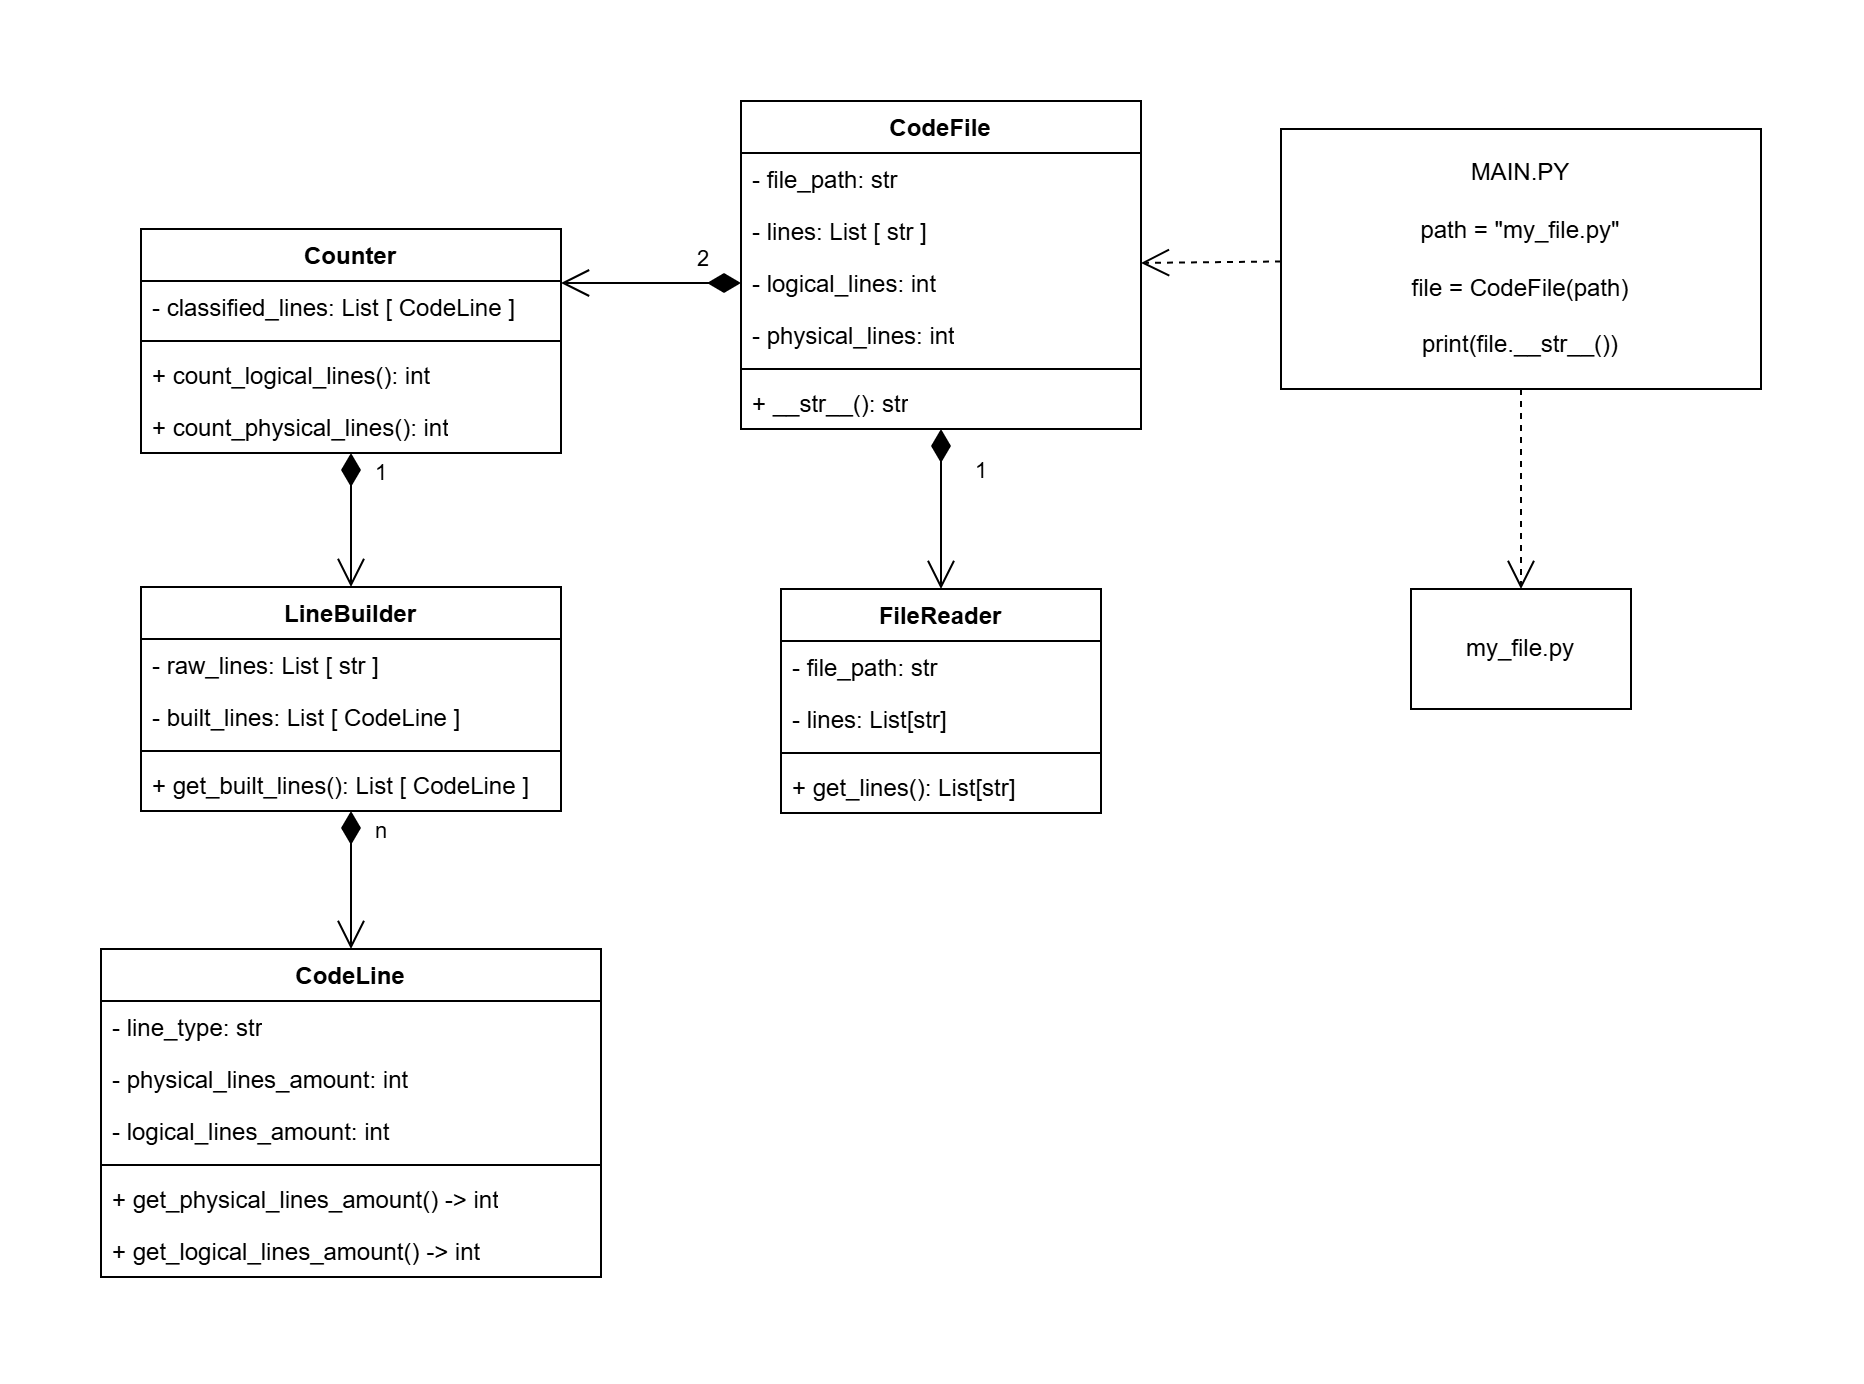

The diagram above was exported from draw.io. Its source (the exported page's mxGraphModel, read from the mxfile embedded in the PNG):
<mxGraphModel dx="1365" dy="511" grid="1" gridSize="10" guides="1" tooltips="1" connect="1" arrows="1" fold="1" page="1" pageScale="1" pageWidth="827" pageHeight="1169" math="0" shadow="0">
  <root>
    <mxCell id="0" />
    <mxCell id="1" parent="0" />
    <mxCell id="l25-4E2t7dPkKjJX3KV9-2" value="MAIN.PY&lt;div&gt;&lt;br&gt;&lt;/div&gt;&lt;div&gt;path = &quot;my_file.py&quot;&lt;/div&gt;&lt;div&gt;&lt;br&gt;&lt;/div&gt;&lt;div&gt;file = CodeFile(path)&lt;/div&gt;&lt;div&gt;&lt;br&gt;&lt;/div&gt;&lt;div&gt;print(file.__str__())&lt;/div&gt;" style="rounded=0;whiteSpace=wrap;html=1;" vertex="1" parent="1">
      <mxGeometry x="1280" y="244" width="240" height="130" as="geometry" />
    </mxCell>
    <mxCell id="l25-4E2t7dPkKjJX3KV9-3" value="" style="endArrow=open;endSize=12;dashed=1;html=1;rounded=0;" edge="1" parent="1" source="l25-4E2t7dPkKjJX3KV9-2" target="l25-4E2t7dPkKjJX3KV9-11">
      <mxGeometry width="160" relative="1" as="geometry">
        <mxPoint x="970" y="504" as="sourcePoint" />
        <mxPoint x="1185" y="298.55999999999995" as="targetPoint" />
      </mxGeometry>
    </mxCell>
    <mxCell id="l25-4E2t7dPkKjJX3KV9-4" value="my_file.py" style="rounded=0;whiteSpace=wrap;html=1;" vertex="1" parent="1">
      <mxGeometry x="1345" y="474" width="110" height="60" as="geometry" />
    </mxCell>
    <mxCell id="l25-4E2t7dPkKjJX3KV9-5" value="" style="endArrow=open;endSize=12;dashed=1;html=1;rounded=0;" edge="1" parent="1" source="l25-4E2t7dPkKjJX3KV9-2" target="l25-4E2t7dPkKjJX3KV9-4">
      <mxGeometry width="160" relative="1" as="geometry">
        <mxPoint x="1280" y="522" as="sourcePoint" />
        <mxPoint x="1120" y="561" as="targetPoint" />
      </mxGeometry>
    </mxCell>
    <mxCell id="l25-4E2t7dPkKjJX3KV9-6" value="Counter" style="swimlane;fontStyle=1;align=center;verticalAlign=top;childLayout=stackLayout;horizontal=1;startSize=26;horizontalStack=0;resizeParent=1;resizeParentMax=0;resizeLast=0;collapsible=1;marginBottom=0;whiteSpace=wrap;html=1;" vertex="1" parent="1">
      <mxGeometry x="710" y="294" width="210" height="112" as="geometry" />
    </mxCell>
    <mxCell id="l25-4E2t7dPkKjJX3KV9-7" value="- classified_lines: List [ CodeLine ]" style="text;strokeColor=none;fillColor=none;align=left;verticalAlign=top;spacingLeft=4;spacingRight=4;overflow=hidden;rotatable=0;points=[[0,0.5],[1,0.5]];portConstraint=eastwest;whiteSpace=wrap;html=1;" vertex="1" parent="l25-4E2t7dPkKjJX3KV9-6">
      <mxGeometry y="26" width="210" height="26" as="geometry" />
    </mxCell>
    <mxCell id="l25-4E2t7dPkKjJX3KV9-8" value="" style="line;strokeWidth=1;fillColor=none;align=left;verticalAlign=middle;spacingTop=-1;spacingLeft=3;spacingRight=3;rotatable=0;labelPosition=right;points=[];portConstraint=eastwest;strokeColor=inherit;" vertex="1" parent="l25-4E2t7dPkKjJX3KV9-6">
      <mxGeometry y="52" width="210" height="8" as="geometry" />
    </mxCell>
    <mxCell id="l25-4E2t7dPkKjJX3KV9-9" value="+ count_logical_lines(): int" style="text;strokeColor=none;fillColor=none;align=left;verticalAlign=top;spacingLeft=4;spacingRight=4;overflow=hidden;rotatable=0;points=[[0,0.5],[1,0.5]];portConstraint=eastwest;whiteSpace=wrap;html=1;" vertex="1" parent="l25-4E2t7dPkKjJX3KV9-6">
      <mxGeometry y="60" width="210" height="26" as="geometry" />
    </mxCell>
    <mxCell id="l25-4E2t7dPkKjJX3KV9-10" value="+ count_physical_lines(): int" style="text;strokeColor=none;fillColor=none;align=left;verticalAlign=top;spacingLeft=4;spacingRight=4;overflow=hidden;rotatable=0;points=[[0,0.5],[1,0.5]];portConstraint=eastwest;whiteSpace=wrap;html=1;" vertex="1" parent="l25-4E2t7dPkKjJX3KV9-6">
      <mxGeometry y="86" width="210" height="26" as="geometry" />
    </mxCell>
    <mxCell id="l25-4E2t7dPkKjJX3KV9-11" value="CodeFile&lt;div&gt;&lt;br&gt;&lt;/div&gt;" style="swimlane;fontStyle=1;align=center;verticalAlign=top;childLayout=stackLayout;horizontal=1;startSize=26;horizontalStack=0;resizeParent=1;resizeParentMax=0;resizeLast=0;collapsible=1;marginBottom=0;whiteSpace=wrap;html=1;" vertex="1" parent="1">
      <mxGeometry x="1010" y="230" width="200" height="164" as="geometry" />
    </mxCell>
    <mxCell id="l25-4E2t7dPkKjJX3KV9-12" value="- file_path: str&lt;div&gt;&lt;br&gt;&lt;/div&gt;" style="text;strokeColor=none;fillColor=none;align=left;verticalAlign=top;spacingLeft=4;spacingRight=4;overflow=hidden;rotatable=0;points=[[0,0.5],[1,0.5]];portConstraint=eastwest;whiteSpace=wrap;html=1;" vertex="1" parent="l25-4E2t7dPkKjJX3KV9-11">
      <mxGeometry y="26" width="200" height="26" as="geometry" />
    </mxCell>
    <mxCell id="l25-4E2t7dPkKjJX3KV9-13" value="&lt;div&gt;- lines: List [ str ]&lt;/div&gt;" style="text;strokeColor=none;fillColor=none;align=left;verticalAlign=top;spacingLeft=4;spacingRight=4;overflow=hidden;rotatable=0;points=[[0,0.5],[1,0.5]];portConstraint=eastwest;whiteSpace=wrap;html=1;" vertex="1" parent="l25-4E2t7dPkKjJX3KV9-11">
      <mxGeometry y="52" width="200" height="26" as="geometry" />
    </mxCell>
    <mxCell id="l25-4E2t7dPkKjJX3KV9-14" value="&lt;div&gt;- logical_lines: int&lt;/div&gt;" style="text;strokeColor=none;fillColor=none;align=left;verticalAlign=top;spacingLeft=4;spacingRight=4;overflow=hidden;rotatable=0;points=[[0,0.5],[1,0.5]];portConstraint=eastwest;whiteSpace=wrap;html=1;" vertex="1" parent="l25-4E2t7dPkKjJX3KV9-11">
      <mxGeometry y="78" width="200" height="26" as="geometry" />
    </mxCell>
    <mxCell id="l25-4E2t7dPkKjJX3KV9-15" value="&lt;div&gt;- physical_lines: int&lt;/div&gt;" style="text;strokeColor=none;fillColor=none;align=left;verticalAlign=top;spacingLeft=4;spacingRight=4;overflow=hidden;rotatable=0;points=[[0,0.5],[1,0.5]];portConstraint=eastwest;whiteSpace=wrap;html=1;" vertex="1" parent="l25-4E2t7dPkKjJX3KV9-11">
      <mxGeometry y="104" width="200" height="26" as="geometry" />
    </mxCell>
    <mxCell id="l25-4E2t7dPkKjJX3KV9-16" value="" style="line;strokeWidth=1;fillColor=none;align=left;verticalAlign=middle;spacingTop=-1;spacingLeft=3;spacingRight=3;rotatable=0;labelPosition=right;points=[];portConstraint=eastwest;strokeColor=inherit;" vertex="1" parent="l25-4E2t7dPkKjJX3KV9-11">
      <mxGeometry y="130" width="200" height="8" as="geometry" />
    </mxCell>
    <mxCell id="l25-4E2t7dPkKjJX3KV9-17" value="+ __str__(): str" style="text;strokeColor=none;fillColor=none;align=left;verticalAlign=top;spacingLeft=4;spacingRight=4;overflow=hidden;rotatable=0;points=[[0,0.5],[1,0.5]];portConstraint=eastwest;whiteSpace=wrap;html=1;" vertex="1" parent="l25-4E2t7dPkKjJX3KV9-11">
      <mxGeometry y="138" width="200" height="26" as="geometry" />
    </mxCell>
    <mxCell id="l25-4E2t7dPkKjJX3KV9-18" value="FileReader" style="swimlane;fontStyle=1;align=center;verticalAlign=top;childLayout=stackLayout;horizontal=1;startSize=26;horizontalStack=0;resizeParent=1;resizeParentMax=0;resizeLast=0;collapsible=1;marginBottom=0;whiteSpace=wrap;html=1;" vertex="1" parent="1">
      <mxGeometry x="1030" y="474" width="160" height="112" as="geometry" />
    </mxCell>
    <mxCell id="l25-4E2t7dPkKjJX3KV9-19" value="- file_path: str" style="text;strokeColor=none;fillColor=none;align=left;verticalAlign=top;spacingLeft=4;spacingRight=4;overflow=hidden;rotatable=0;points=[[0,0.5],[1,0.5]];portConstraint=eastwest;whiteSpace=wrap;html=1;" vertex="1" parent="l25-4E2t7dPkKjJX3KV9-18">
      <mxGeometry y="26" width="160" height="26" as="geometry" />
    </mxCell>
    <mxCell id="l25-4E2t7dPkKjJX3KV9-20" value="- lines: List[str]" style="text;strokeColor=none;fillColor=none;align=left;verticalAlign=top;spacingLeft=4;spacingRight=4;overflow=hidden;rotatable=0;points=[[0,0.5],[1,0.5]];portConstraint=eastwest;whiteSpace=wrap;html=1;" vertex="1" parent="l25-4E2t7dPkKjJX3KV9-18">
      <mxGeometry y="52" width="160" height="26" as="geometry" />
    </mxCell>
    <mxCell id="l25-4E2t7dPkKjJX3KV9-21" value="" style="line;strokeWidth=1;fillColor=none;align=left;verticalAlign=middle;spacingTop=-1;spacingLeft=3;spacingRight=3;rotatable=0;labelPosition=right;points=[];portConstraint=eastwest;strokeColor=inherit;" vertex="1" parent="l25-4E2t7dPkKjJX3KV9-18">
      <mxGeometry y="78" width="160" height="8" as="geometry" />
    </mxCell>
    <mxCell id="l25-4E2t7dPkKjJX3KV9-22" value="+ get_lines(): List[str]" style="text;strokeColor=none;fillColor=none;align=left;verticalAlign=top;spacingLeft=4;spacingRight=4;overflow=hidden;rotatable=0;points=[[0,0.5],[1,0.5]];portConstraint=eastwest;whiteSpace=wrap;html=1;" vertex="1" parent="l25-4E2t7dPkKjJX3KV9-18">
      <mxGeometry y="86" width="160" height="26" as="geometry" />
    </mxCell>
    <mxCell id="l25-4E2t7dPkKjJX3KV9-23" value="CodeLine" style="swimlane;fontStyle=1;align=center;verticalAlign=top;childLayout=stackLayout;horizontal=1;startSize=26;horizontalStack=0;resizeParent=1;resizeParentMax=0;resizeLast=0;collapsible=1;marginBottom=0;whiteSpace=wrap;html=1;" vertex="1" parent="1">
      <mxGeometry x="690" y="654" width="250" height="164" as="geometry" />
    </mxCell>
    <mxCell id="l25-4E2t7dPkKjJX3KV9-24" value="- line_type: str" style="text;strokeColor=none;fillColor=none;align=left;verticalAlign=top;spacingLeft=4;spacingRight=4;overflow=hidden;rotatable=0;points=[[0,0.5],[1,0.5]];portConstraint=eastwest;whiteSpace=wrap;html=1;" vertex="1" parent="l25-4E2t7dPkKjJX3KV9-23">
      <mxGeometry y="26" width="250" height="26" as="geometry" />
    </mxCell>
    <mxCell id="l25-4E2t7dPkKjJX3KV9-25" value="- physical_lines_amount: int" style="text;strokeColor=none;fillColor=none;align=left;verticalAlign=top;spacingLeft=4;spacingRight=4;overflow=hidden;rotatable=0;points=[[0,0.5],[1,0.5]];portConstraint=eastwest;whiteSpace=wrap;html=1;" vertex="1" parent="l25-4E2t7dPkKjJX3KV9-23">
      <mxGeometry y="52" width="250" height="26" as="geometry" />
    </mxCell>
    <mxCell id="l25-4E2t7dPkKjJX3KV9-26" value="- logical_lines_amount: int" style="text;strokeColor=none;fillColor=none;align=left;verticalAlign=top;spacingLeft=4;spacingRight=4;overflow=hidden;rotatable=0;points=[[0,0.5],[1,0.5]];portConstraint=eastwest;whiteSpace=wrap;html=1;" vertex="1" parent="l25-4E2t7dPkKjJX3KV9-23">
      <mxGeometry y="78" width="250" height="26" as="geometry" />
    </mxCell>
    <mxCell id="l25-4E2t7dPkKjJX3KV9-27" value="" style="line;strokeWidth=1;fillColor=none;align=left;verticalAlign=middle;spacingTop=-1;spacingLeft=3;spacingRight=3;rotatable=0;labelPosition=right;points=[];portConstraint=eastwest;strokeColor=inherit;" vertex="1" parent="l25-4E2t7dPkKjJX3KV9-23">
      <mxGeometry y="104" width="250" height="8" as="geometry" />
    </mxCell>
    <mxCell id="l25-4E2t7dPkKjJX3KV9-28" value="+&amp;nbsp;get_physical_lines_amount() -&amp;gt; int" style="text;strokeColor=none;fillColor=none;align=left;verticalAlign=top;spacingLeft=4;spacingRight=4;overflow=hidden;rotatable=0;points=[[0,0.5],[1,0.5]];portConstraint=eastwest;whiteSpace=wrap;html=1;" vertex="1" parent="l25-4E2t7dPkKjJX3KV9-23">
      <mxGeometry y="112" width="250" height="26" as="geometry" />
    </mxCell>
    <mxCell id="l25-4E2t7dPkKjJX3KV9-29" value="+&amp;nbsp;get_logical_lines_amount() -&amp;gt; int" style="text;strokeColor=none;fillColor=none;align=left;verticalAlign=top;spacingLeft=4;spacingRight=4;overflow=hidden;rotatable=0;points=[[0,0.5],[1,0.5]];portConstraint=eastwest;whiteSpace=wrap;html=1;" vertex="1" parent="l25-4E2t7dPkKjJX3KV9-23">
      <mxGeometry y="138" width="250" height="26" as="geometry" />
    </mxCell>
    <mxCell id="l25-4E2t7dPkKjJX3KV9-30" value="LineBuilder" style="swimlane;fontStyle=1;align=center;verticalAlign=top;childLayout=stackLayout;horizontal=1;startSize=26;horizontalStack=0;resizeParent=1;resizeParentMax=0;resizeLast=0;collapsible=1;marginBottom=0;whiteSpace=wrap;html=1;" vertex="1" parent="1">
      <mxGeometry x="710" y="473" width="210" height="112" as="geometry" />
    </mxCell>
    <mxCell id="l25-4E2t7dPkKjJX3KV9-31" value="- raw_lines: List [ str ]" style="text;strokeColor=none;fillColor=none;align=left;verticalAlign=top;spacingLeft=4;spacingRight=4;overflow=hidden;rotatable=0;points=[[0,0.5],[1,0.5]];portConstraint=eastwest;whiteSpace=wrap;html=1;" vertex="1" parent="l25-4E2t7dPkKjJX3KV9-30">
      <mxGeometry y="26" width="210" height="26" as="geometry" />
    </mxCell>
    <mxCell id="l25-4E2t7dPkKjJX3KV9-32" value="- built_lines: List [ CodeLine ]" style="text;strokeColor=none;fillColor=none;align=left;verticalAlign=top;spacingLeft=4;spacingRight=4;overflow=hidden;rotatable=0;points=[[0,0.5],[1,0.5]];portConstraint=eastwest;whiteSpace=wrap;html=1;" vertex="1" parent="l25-4E2t7dPkKjJX3KV9-30">
      <mxGeometry y="52" width="210" height="26" as="geometry" />
    </mxCell>
    <mxCell id="l25-4E2t7dPkKjJX3KV9-33" value="" style="line;strokeWidth=1;fillColor=none;align=left;verticalAlign=middle;spacingTop=-1;spacingLeft=3;spacingRight=3;rotatable=0;labelPosition=right;points=[];portConstraint=eastwest;strokeColor=inherit;" vertex="1" parent="l25-4E2t7dPkKjJX3KV9-30">
      <mxGeometry y="78" width="210" height="8" as="geometry" />
    </mxCell>
    <mxCell id="l25-4E2t7dPkKjJX3KV9-34" value="+ get_built_lines(): List [ CodeLine ]" style="text;strokeColor=none;fillColor=none;align=left;verticalAlign=top;spacingLeft=4;spacingRight=4;overflow=hidden;rotatable=0;points=[[0,0.5],[1,0.5]];portConstraint=eastwest;whiteSpace=wrap;html=1;" vertex="1" parent="l25-4E2t7dPkKjJX3KV9-30">
      <mxGeometry y="86" width="210" height="26" as="geometry" />
    </mxCell>
    <mxCell id="l25-4E2t7dPkKjJX3KV9-35" value="" style="endArrow=open;html=1;endSize=12;startArrow=diamondThin;startSize=14;startFill=1;edgeStyle=orthogonalEdgeStyle;align=left;verticalAlign=bottom;rounded=0;exitX=0;exitY=0.5;exitDx=0;exitDy=0;" edge="1" parent="1" source="l25-4E2t7dPkKjJX3KV9-14" target="l25-4E2t7dPkKjJX3KV9-6">
      <mxGeometry x="-0.3333" y="-7" relative="1" as="geometry">
        <mxPoint x="1110" y="241" as="sourcePoint" />
        <mxPoint x="1110" y="146" as="targetPoint" />
        <mxPoint as="offset" />
        <Array as="points">
          <mxPoint x="855" y="321" />
        </Array>
      </mxGeometry>
    </mxCell>
    <mxCell id="l25-4E2t7dPkKjJX3KV9-36" value="2" style="edgeLabel;html=1;align=center;verticalAlign=middle;resizable=0;points=[];" vertex="1" connectable="0" parent="l25-4E2t7dPkKjJX3KV9-35">
      <mxGeometry x="-0.5143" y="-5" relative="1" as="geometry">
        <mxPoint x="2" y="-7" as="offset" />
      </mxGeometry>
    </mxCell>
    <mxCell id="l25-4E2t7dPkKjJX3KV9-37" value="" style="endArrow=open;html=1;endSize=12;startArrow=diamondThin;startSize=14;startFill=1;edgeStyle=orthogonalEdgeStyle;align=left;verticalAlign=bottom;rounded=0;" edge="1" parent="1" source="l25-4E2t7dPkKjJX3KV9-11" target="l25-4E2t7dPkKjJX3KV9-18">
      <mxGeometry x="-0.834" y="-9" relative="1" as="geometry">
        <mxPoint x="1235" y="714" as="sourcePoint" />
        <mxPoint x="1060" y="794" as="targetPoint" />
        <mxPoint as="offset" />
      </mxGeometry>
    </mxCell>
    <mxCell id="l25-4E2t7dPkKjJX3KV9-38" value="1" style="edgeLabel;html=1;align=center;verticalAlign=middle;resizable=0;points=[];" vertex="1" connectable="0" parent="l25-4E2t7dPkKjJX3KV9-37">
      <mxGeometry x="0.0931" y="1" relative="1" as="geometry">
        <mxPoint x="19" y="-23" as="offset" />
      </mxGeometry>
    </mxCell>
    <mxCell id="l25-4E2t7dPkKjJX3KV9-39" value="" style="endArrow=open;html=1;endSize=12;startArrow=diamondThin;startSize=14;startFill=1;edgeStyle=orthogonalEdgeStyle;align=left;verticalAlign=bottom;rounded=0;" edge="1" parent="1" source="l25-4E2t7dPkKjJX3KV9-6" target="l25-4E2t7dPkKjJX3KV9-30">
      <mxGeometry x="-0.1765" y="-25" relative="1" as="geometry">
        <mxPoint x="1070" y="240" as="sourcePoint" />
        <mxPoint x="865" y="444" as="targetPoint" />
        <mxPoint as="offset" />
      </mxGeometry>
    </mxCell>
    <mxCell id="l25-4E2t7dPkKjJX3KV9-40" value="1" style="edgeLabel;html=1;align=center;verticalAlign=middle;resizable=0;points=[];" vertex="1" connectable="0" parent="l25-4E2t7dPkKjJX3KV9-39">
      <mxGeometry x="-0.6957" y="2" relative="1" as="geometry">
        <mxPoint x="13" as="offset" />
      </mxGeometry>
    </mxCell>
    <mxCell id="l25-4E2t7dPkKjJX3KV9-41" value="" style="endArrow=open;html=1;endSize=12;startArrow=diamondThin;startSize=14;startFill=1;edgeStyle=orthogonalEdgeStyle;align=left;verticalAlign=bottom;rounded=0;" edge="1" parent="1" source="l25-4E2t7dPkKjJX3KV9-30" target="l25-4E2t7dPkKjJX3KV9-23">
      <mxGeometry x="-0.834" y="-9" relative="1" as="geometry">
        <mxPoint x="1265" y="424" as="sourcePoint" />
        <mxPoint x="900" y="624" as="targetPoint" />
        <mxPoint as="offset" />
      </mxGeometry>
    </mxCell>
    <mxCell id="l25-4E2t7dPkKjJX3KV9-42" value="n" style="edgeLabel;html=1;align=center;verticalAlign=middle;resizable=0;points=[];" vertex="1" connectable="0" parent="l25-4E2t7dPkKjJX3KV9-41">
      <mxGeometry x="-0.7363" y="2" relative="1" as="geometry">
        <mxPoint x="13" as="offset" />
      </mxGeometry>
    </mxCell>
  </root>
</mxGraphModel>